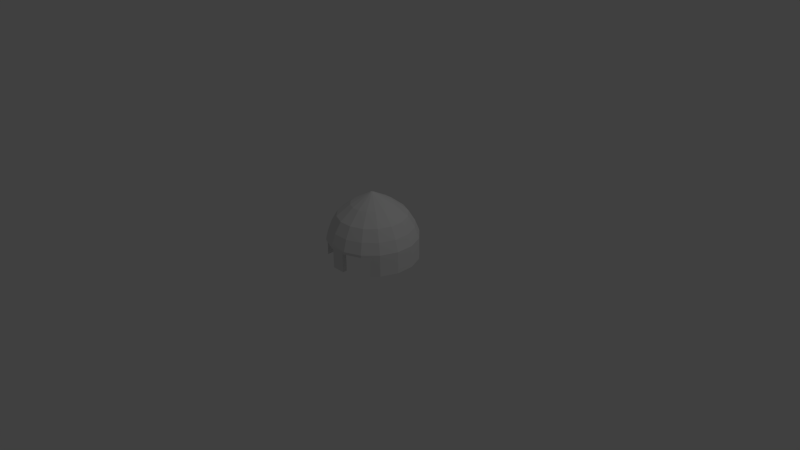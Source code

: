# Source: guard-helmet.blend  (saved by Blender 2.76.0; exported with 4.5.12 LTS)
import bpy
from mathutils import Matrix  # noqa: F401  (used for matrix-valued properties, if any)

bpy.ops.wm.read_factory_settings(use_empty=True)
scene = bpy.context.scene
scene.name = 'Scene'

# ---- collections
col_collection_1 = bpy.data.collections.new('Collection 1'); scene.collection.children.link(col_collection_1)

# ---- world
world_world = bpy.data.worlds.new('World'); scene.world = world_world
world_world.color = (0.05088, 0.05088, 0.05088)
world_world.use_sun_shadow = False
world_world.sun_shadow_jitter_overblur = 0.0
world_world.cycles.sampling_method = 'MANUAL'
world_world.cycles.sample_map_resolution = 256

# ---- cameras
cam_camera = bpy.data.cameras.new('Camera')
cam_camera.clip_end = 100.0
cam_camera.lens = 35.0
cam_camera.sensor_width = 32.0
cam_camera.sensor_height = 18.0
cam_camera.ortho_scale = 7.314
cam_camera.dof.focus_distance = 0.0
cam_camera.dof.aperture_fstop = 128.0

# ---- lights
light_lamp = bpy.data.lights.new('Lamp', 'POINT')
light_lamp.transmission_factor = 0.0
light_lamp.cutoff_distance = 30.0
light_lamp.energy = 100.0
light_lamp.shadow_buffer_clip_start = 1.001
light_lamp.shadow_soft_size = 0.1
light_lamp.shadow_maximum_resolution = 0.006
light_lamp.use_absolute_resolution = True
light_lamp.cycles.use_multiple_importance_sampling = False

# ---- meshes
me_helmet_normal = bpy.data.meshes.new('Helmet-Normal')
me_helmet_normal.from_pydata([(-1.399, 0.8904, 1.147), (-1.399, 0.8904, 1.429), (-1.399, 0.0, 1.147), (-1.399, 0.0, 1.429), (-1.02, 0.8904, 1.526), (-1.133, 0.8904, 1.696), (-0.358, 0.8904, 1.8), (-0.3978, 0.8904, 2.0), (-0.3, 0.8904, 2.0), (-0.3, 0.8904, 1.8), (-0.3, 2.216e-17, 1.8), (-0.3, 2.216e-17, 2.0), (-1.02, 0.9647, 1.526), (-1.526, 0.9647, 1.02), (-1.526, 0.0, 1.02), (-1.696, 0.0, 1.133), (-1.696, 1.0, 1.133), (-1.133, 1.0, 1.696), (0.3, 2.216e-17, 2.0), (0.3, 2.216e-17, 1.8), (-1.8, 0.0, 0.358), (-2.0, 0.0, 0.3978), (-2.0, 0.0, -0.3978), (-1.8, 0.0, -0.358), (-1.696, 0.0, -1.133), (-1.526, 0.0, -1.02), (-1.133, 0.0, -1.696), (-1.02, 0.0, -1.526), (-0.3978, 0.0, -2.0), (-0.358, 0.0, -1.8), (0.358, 0.0, -1.8), (0.3978, 0.0, -2.0), (1.02, 0.0, -1.526), (1.133, 0.0, -1.696), (1.526, 0.0, -1.02), (1.696, 0.0, -1.133), (1.8, 0.0, -0.358), (2.0, 0.0, -0.3978), (2.0, 0.0, 0.3978), (1.8, 0.0, 0.358), (1.696, 0.0, 1.133), (1.526, 0.0, 1.02), (1.399, 0.0, 1.147), (1.399, 0.0, 1.429), (-0.3978, 1.0, 2.0), (0.3, 0.8904, 1.8), (0.3, 0.8904, 2.0), (1.399, 0.8904, 1.147), (1.399, 0.8904, 1.429), (0.358, 0.8904, 1.8), (0.3978, 0.8904, 2.0), (1.133, 0.8904, 1.696), (1.02, 0.8904, 1.526), (-0.358, 0.9647, 1.8), (0.358, 0.9647, 1.8), (0.3978, 1.0, 2.0), (1.133, 1.0, 1.696), (1.696, 1.0, 1.133), (0.01174, 2.8, 0.007844), (0.01385, 2.8, 0.002754), (0.6937, 2.336, 0.4635), (0.8183, 2.336, 0.1628), (0.007844, 2.8, 0.01174), (0.4635, 2.336, 0.6937), (0.002754, 2.8, 0.01385), (0.1628, 2.336, 0.8183), (-0.002754, 2.8, 0.01385), (-0.1628, 2.336, 0.8183), (-0.007844, 2.8, 0.01174), (-0.4635, 2.336, 0.6937), (-0.01174, 2.8, 0.007844), (-0.6937, 2.336, 0.4635), (-0.01385, 2.8, 0.002754), (-0.8183, 2.336, 0.1628), (-0.01385, 2.8, -0.002754), (-0.8183, 2.336, -0.1628), (-0.01174, 2.8, -0.007844), (-0.6937, 2.336, -0.4635), (-0.007844, 2.8, -0.01174), (-0.4635, 2.336, -0.6937), (-0.002754, 2.8, -0.01385), (-0.1628, 2.336, -0.8183), (0.002754, 2.8, -0.01385), (0.1628, 2.336, -0.8183), (0.007844, 2.8, -0.01174), (0.4635, 2.336, -0.6937), (0.01174, 2.8, -0.007844), (0.6937, 2.336, -0.4635), (0.01385, 2.8, -0.002754), (0.8183, 2.336, -0.1628), (1.374, 1.869, 0.2733), (1.374, 1.869, -0.2733), (1.165, 1.869, 0.7782), (0.7782, 1.869, 1.165), (0.2733, 1.869, 1.374), (-0.2733, 1.869, 1.374), (-0.7782, 1.869, 1.165), (-1.165, 1.869, 0.7782), (-1.374, 1.869, 0.2733), (-1.374, 1.869, -0.2733), (-1.165, 1.869, -0.7782), (-0.7782, 1.869, -1.165), (-0.2733, 1.869, -1.374), (0.2733, 1.869, -1.374), (0.7782, 1.869, -1.165), (1.165, 1.869, -0.7782), (1.636, 1.415, -0.3254), (1.387, 1.415, -0.9268), (1.636, 1.415, 0.3254), (1.387, 1.415, 0.9268), (0.9268, 1.415, 1.387), (0.3254, 1.415, 1.636), (-0.3254, 1.415, 1.636), (-0.9268, 1.415, 1.387), (-1.387, 1.415, 0.9268), (-1.636, 1.415, 0.3254), (-1.636, 1.415, -0.3254), (-1.387, 1.415, -0.9268), (-0.9268, 1.415, -1.387), (-0.3254, 1.415, -1.636), (0.3254, 1.415, -1.636), (0.9268, 1.415, -1.387), (1.526, 0.9647, -1.02), (1.02, 0.9647, -1.526), (1.8, 0.9647, -0.358), (1.8, 0.9647, 0.358), (1.526, 0.9647, 1.02), (1.02, 0.9647, 1.526), (-1.8, 0.9647, 0.358), (-1.8, 0.9647, -0.358), (-1.526, 0.9647, -1.02), (-1.02, 0.9647, -1.526), (-0.358, 0.9647, -1.8), (0.358, 0.9647, -1.8), (0.06744, 3.0, 0.01341), (0.05717, 3.0, 0.0382), (0.9335, 2.5, 0.1857), (0.7914, 2.5, 0.5288), (0.0382, 3.0, 0.05717), (0.5288, 2.5, 0.7914), (0.01341, 3.0, 0.06744), (0.1857, 2.5, 0.9335), (-0.01341, 3.0, 0.06744), (-0.1857, 2.5, 0.9335), (-0.0382, 3.0, 0.05717), (-0.5288, 2.5, 0.7914), (-0.05717, 3.0, 0.0382), (-0.7914, 2.5, 0.5288), (-0.06744, 3.0, 0.01341), (-0.9335, 2.5, 0.1857), (-0.06744, 3.0, -0.01341), (-0.9335, 2.5, -0.1857), (-0.05717, 3.0, -0.0382), (-0.7914, 2.5, -0.5288), (-0.0382, 3.0, -0.05717), (-0.5288, 2.5, -0.7914), (-0.01341, 3.0, -0.06744), (-0.1857, 2.5, -0.9335), (0.01341, 3.0, -0.06744), (0.1857, 2.5, -0.9335), (0.0382, 3.0, -0.05717), (0.5288, 2.5, -0.7914), (0.05717, 3.0, -0.0382), (0.7914, 2.5, -0.5288), (0.06744, 3.0, -0.01341), (0.9335, 2.5, -0.1857), (1.529, 2.0, -0.3042), (1.529, 2.0, 0.3042), (1.297, 2.0, 0.8663), (0.8663, 2.0, 1.297), (0.3042, 2.0, 1.529), (-0.3042, 2.0, 1.529), (-0.8663, 2.0, 1.297), (-1.297, 2.0, 0.8663), (-1.529, 2.0, 0.3042), (-1.529, 2.0, -0.3042), (-1.297, 2.0, -0.8663), (-0.8663, 2.0, -1.297), (-0.3042, 2.0, -1.529), (0.3042, 2.0, -1.529), (0.8663, 2.0, -1.297), (1.297, 2.0, -0.8663), (1.541, 1.5, -1.03), (1.818, 1.5, -0.3616), (1.818, 1.5, 0.3616), (1.541, 1.5, 1.03), (1.03, 1.5, 1.541), (0.3616, 1.5, 1.818), (-0.3616, 1.5, 1.818), (-1.03, 1.5, 1.541), (-1.541, 1.5, 1.03), (-1.818, 1.5, 0.3616), (-1.818, 1.5, -0.3616), (-1.541, 1.5, -1.03), (-1.03, 1.5, -1.541), (-0.3616, 1.5, -1.818), (0.3616, 1.5, -1.818), (1.03, 1.5, -1.541), (1.133, 1.0, -1.696), (1.696, 1.0, -1.133), (2.0, 1.0, -0.3978), (2.0, 1.0, 0.3978), (-2.0, 1.0, 0.3978), (-2.0, 1.0, -0.3978), (-1.696, 1.0, -1.133), (-1.133, 1.0, -1.696), (-0.3978, 1.0, -2.0), (0.3978, 1.0, -2.0)], [], [(133, 30, 32, 123), (7, 44, 17, 5), (127, 126, 41, 42, 47, 52), (132, 29, 30, 133), (16, 15, 3, 1, 5, 17), (109, 126, 127, 110), (154, 155, 153, 152), (128, 20, 23, 129), (130, 25, 27, 131), (131, 27, 29, 132), (199, 35, 33, 198), (198, 33, 31, 207), (4, 12, 53, 6), (13, 14, 20, 128), (202, 21, 15, 16), (206, 28, 26, 205), (1, 3, 2, 0), (108, 125, 126, 109), (57, 40, 38, 201), (80, 81, 83, 82), (45, 19, 10, 9, 6, 53, 54, 49), (10, 19, 18, 11), (89, 91, 90, 61), (43, 48, 47, 42), (57, 56, 51, 48, 43, 40), (51, 56, 55, 50), (6, 9, 8, 7, 5, 1, 0, 4), (76, 77, 79, 78), (70, 71, 73, 72), (88, 89, 61, 59), (59, 61, 60, 58), (86, 87, 89, 88), (78, 79, 81, 80), (82, 83, 85, 84), (84, 85, 87, 86), (119, 132, 133, 120), (46, 50, 55, 44, 7, 8, 11, 18), (66, 67, 69, 68), (68, 69, 71, 70), (62, 63, 65, 64), (151, 175, 174, 149), (193, 204, 203, 192), (11, 8, 9, 10), (94, 111, 112, 95), (65, 94, 95, 67), (158, 159, 157, 156), (83, 103, 104, 85), (85, 104, 105, 87), (87, 105, 91, 89), (77, 100, 101, 79), (75, 99, 100, 77), (81, 102, 103, 83), (61, 90, 92, 60), (60, 92, 93, 63), (71, 97, 98, 73), (49, 54, 127, 52), (67, 95, 96, 69), (165, 166, 181, 163), (79, 101, 102, 81), (93, 110, 111, 94), (64, 65, 67, 66), (105, 107, 106, 91), (101, 118, 119, 102), (159, 179, 178, 157), (90, 108, 109, 92), (92, 109, 110, 93), (164, 162, 160, 158, 156, 154, 152, 150, 148, 146, 144, 142, 140, 138, 135, 134), (175, 192, 191, 174), (95, 112, 113, 96), (104, 121, 107, 105), (97, 114, 115, 98), (98, 115, 116, 99), (99, 116, 117, 100), (96, 113, 114, 97), (190, 16, 17, 189), (63, 93, 94, 65), (115, 128, 129, 116), (116, 129, 130, 117), (186, 56, 57, 185), (107, 122, 124, 106), (106, 124, 125, 108), (118, 131, 132, 119), (117, 130, 131, 118), (110, 127, 54, 111), (188, 44, 55, 187), (120, 133, 123, 121), (182, 199, 198, 197), (114, 13, 128, 115), (192, 203, 202, 191), (112, 53, 12, 113), (125, 39, 41, 126), (200, 37, 35, 199), (155, 177, 176, 153), (122, 34, 36, 124), (205, 26, 24, 204), (46, 18, 19, 45), (176, 193, 192, 175), (204, 24, 22, 203), (203, 22, 21, 202), (144, 145, 143, 142), (124, 36, 39, 125), (156, 157, 155, 154), (152, 153, 151, 150), (201, 38, 37, 200), (153, 176, 175, 151), (143, 171, 170, 141), (58, 60, 63, 62), (123, 32, 34, 122), (164, 165, 163, 162), (134, 136, 165, 164), (135, 137, 136, 134), (148, 149, 147, 146), (167, 184, 183, 166), (162, 163, 161, 160), (187, 55, 56, 186), (146, 147, 145, 144), (207, 31, 28, 206), (103, 120, 121, 104), (72, 73, 75, 74), (69, 96, 97, 71), (163, 181, 180, 161), (74, 75, 77, 76), (102, 119, 120, 103), (137, 168, 167, 136), (139, 169, 168, 137), (141, 170, 169, 139), (171, 188, 187, 170), (161, 180, 179, 159), (147, 173, 172, 145), (149, 174, 173, 147), (91, 106, 108, 90), (145, 172, 171, 143), (142, 143, 141, 140), (157, 178, 177, 155), (178, 195, 194, 177), (179, 196, 195, 178), (180, 197, 196, 179), (160, 161, 159, 158), (50, 46, 45, 49, 52, 47, 48, 51), (100, 117, 118, 101), (166, 183, 182, 181), (169, 186, 185, 168), (170, 187, 186, 169), (168, 185, 184, 167), (173, 190, 189, 172), (174, 191, 190, 173), (136, 167, 166, 165), (172, 189, 188, 171), (177, 194, 193, 176), (194, 205, 204, 193), (191, 202, 16, 190), (140, 141, 139, 138), (189, 17, 44, 188), (121, 123, 122, 107), (195, 206, 205, 194), (184, 201, 200, 183), (197, 198, 207, 196), (113, 12, 13, 114), (196, 207, 206, 195), (185, 57, 201, 184), (181, 182, 197, 180), (183, 200, 199, 182), (111, 54, 53, 112), (129, 23, 25, 130), (73, 98, 99, 75), (138, 139, 137, 135), (32, 30, 29, 27, 25, 23, 20, 14, 2, 3, 15, 21, 22, 24, 26, 28, 31, 33, 35, 37, 38, 40, 43, 42, 41, 39, 36, 34), (0, 2, 14, 13, 12, 4), (62, 64, 66, 68, 70, 72, 74, 76, 78, 80, 82, 84, 86, 88, 59, 58), (150, 151, 149, 148)])
me_helmet_normal.use_remesh_preserve_volume = False
me_helmet_normal.use_remesh_preserve_attributes = False
me_helmet_normal.use_mirror_vertex_groups = False
me_helmet_normal.update()

# ---- objects
ob_helmet_normal = bpy.data.objects.new('Helmet-Normal', me_helmet_normal)
ob_lamp = bpy.data.objects.new('Lamp', light_lamp)
ob_camera = bpy.data.objects.new('Camera', cam_camera)

# ---- transforms, parenting, visibility, modifiers, constraints
ob_helmet_normal.location = (0.0, 0.0, 0.0)
ob_helmet_normal.rotation_euler = (1.571, 2.22e-16, 2.22e-16)
ob_helmet_normal.scale = (0.2928, 0.2928, 0.2928)
ob_helmet_normal.lineart.crease_threshold = 0.0
ob_lamp.location = (4.076, 1.005, 5.904)
ob_lamp.rotation_euler = (0.6503, 0.05522, 1.866)
ob_lamp.lock_rotations_4d = False
ob_lamp.empty_display_type = 'ARROWS'
ob_lamp.color = (0.0, 0.0, 0.0, 0.0)
ob_lamp.lineart.crease_threshold = 0.0
ob_camera.location = (7.481, -6.508, 5.344)
ob_camera.rotation_euler = (1.109, 0.01082, 0.8149)
ob_camera.lock_rotations_4d = False
ob_camera.empty_display_type = 'ARROWS'
ob_camera.color = (0.0, 0.0, 0.0, 0.0)
ob_camera.display_type = 'WIRE'
ob_camera.lineart.crease_threshold = 0.0

# ---- collection membership
col_collection_1.objects.link(ob_helmet_normal)
col_collection_1.objects.link(ob_lamp)
col_collection_1.objects.link(ob_camera)

# ---- scene / render settings (as saved in the file)
scene.camera = ob_camera
scene.frame_start = 1; scene.frame_end = 250; scene.frame_set(1)
scene.render.engine = 'BLENDER_EEVEE_NEXT'
scene.render.resolution_percentage = 50
scene.render.dither_intensity = 0.0
scene.cycles.use_denoising = False
scene.cycles.samples = 10
scene.cycles.sampling_pattern = 'TABULATED_SOBOL'
scene.cycles.light_sampling_threshold = 0.0
scene.cycles.use_adaptive_sampling = False
scene.cycles.use_light_tree = False
scene.cycles.blur_glossy = 0.0
scene.cycles.pixel_filter_type = 'GAUSSIAN'
scene.cycles.sample_clamp_indirect = 0.0
scene.view_settings.view_transform = 'Standard'
bpy.context.view_layer.update()
